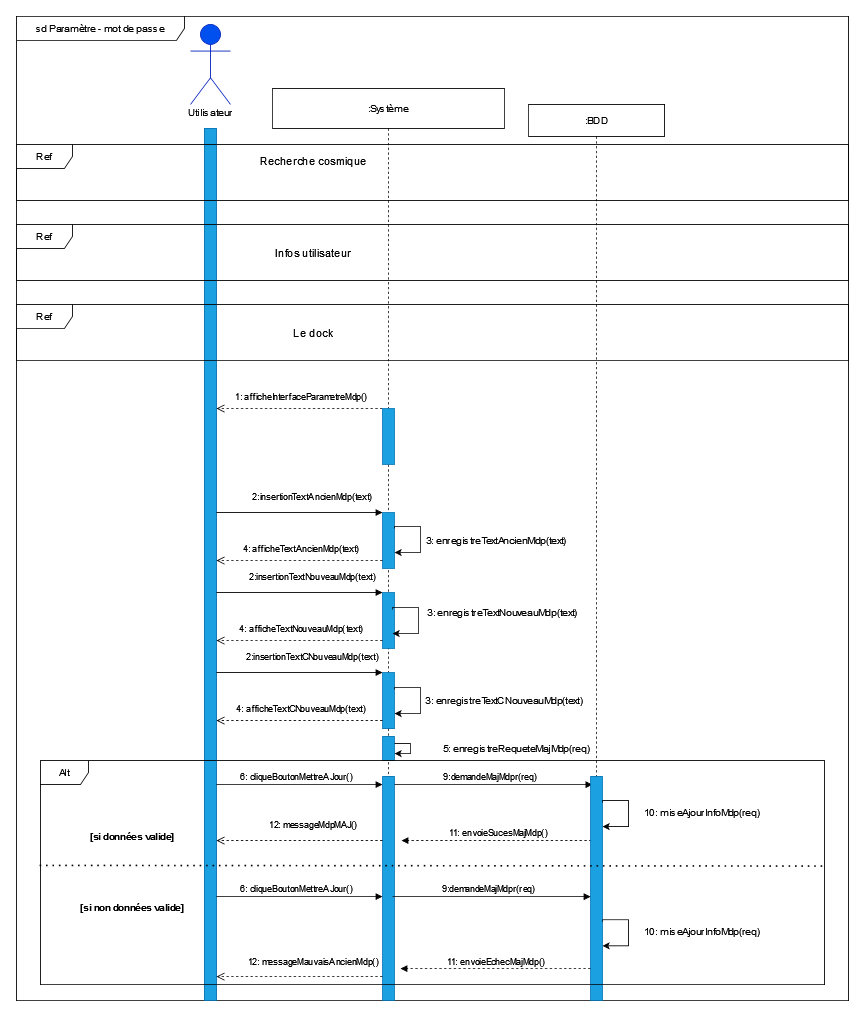

The diagram above was exported from draw.io. Its source (the exported page's mxGraphModel, read from the mxfile embedded in the PNG):
<mxGraphModel dx="1929" dy="566" grid="1" gridSize="10" guides="1" tooltips="1" connect="1" arrows="1" fold="1" page="1" pageScale="1" pageWidth="827" pageHeight="1169" math="0" shadow="0">
  <root>
    <mxCell id="0" />
    <mxCell id="1" parent="0" />
    <mxCell id="788C2WhoYGFtB54ipDxD-243" value="sd Paramètre - mot de passe" style="shape=umlFrame;whiteSpace=wrap;html=1;width=210;height=30;" vertex="1" parent="1">
      <mxGeometry x="-110" y="40" width="1040" height="1230" as="geometry" />
    </mxCell>
    <mxCell id="OMeM30PVV8WrVPDrTTRZ-9" value="" style="rounded=0;whiteSpace=wrap;html=1;fillColor=#1ba1e2;fontColor=#ffffff;strokeColor=#006EAF;" parent="1" vertex="1">
      <mxGeometry x="125" y="180" width="15" height="1090" as="geometry" />
    </mxCell>
    <mxCell id="OMeM30PVV8WrVPDrTTRZ-1" value="&lt;b&gt;Utilisateur&lt;/b&gt;" style="shape=umlActor;verticalLabelPosition=bottom;verticalAlign=top;html=1;fillColor=#0050ef;fontColor=#ffffff;strokeColor=#001DBC;" parent="1" vertex="1">
      <mxGeometry x="107.5" y="50" width="50" height="100" as="geometry" />
    </mxCell>
    <mxCell id="UVZ0IYtNJLXeqeBDd-HU-10" value="Utilisateur" style="text;html=1;strokeColor=none;fillColor=none;align=center;verticalAlign=middle;whiteSpace=wrap;rounded=0;" parent="1" vertex="1">
      <mxGeometry x="91.25" y="140" width="82.5" height="40" as="geometry" />
    </mxCell>
    <mxCell id="UVZ0IYtNJLXeqeBDd-HU-47" value="Ref " style="shape=umlFrame;whiteSpace=wrap;html=1;width=70;height=30;fillStyle=auto;sketch=0;shadow=0;" parent="1" vertex="1">
      <mxGeometry x="-110" y="200" width="1040" height="70" as="geometry" />
    </mxCell>
    <mxCell id="788C2WhoYGFtB54ipDxD-50" value=":Système" style="shape=umlLifeline;perimeter=lifelinePerimeter;whiteSpace=wrap;html=1;container=1;collapsible=0;recursiveResize=0;outlineConnect=0;size=50;" vertex="1" parent="1">
      <mxGeometry x="210" y="130" width="290" height="1140" as="geometry" />
    </mxCell>
    <mxCell id="788C2WhoYGFtB54ipDxD-73" value="" style="rounded=0;whiteSpace=wrap;html=1;fillColor=#1ba1e2;fontColor=#ffffff;strokeColor=#006EAF;" vertex="1" parent="788C2WhoYGFtB54ipDxD-50">
      <mxGeometry x="137.5" y="530" width="15" height="70" as="geometry" />
    </mxCell>
    <mxCell id="788C2WhoYGFtB54ipDxD-74" value="" style="rounded=0;whiteSpace=wrap;html=1;fillColor=#1ba1e2;fontColor=#ffffff;strokeColor=#006EAF;" vertex="1" parent="788C2WhoYGFtB54ipDxD-50">
      <mxGeometry x="137.5" y="630" width="15" height="70" as="geometry" />
    </mxCell>
    <UserObject label="Recherche cosmique" placeholders="1" name="Variable" id="UVZ0IYtNJLXeqeBDd-HU-48">
      <mxCell style="text;html=1;strokeColor=none;fillColor=none;align=center;verticalAlign=middle;whiteSpace=wrap;overflow=hidden;fontSize=14;" parent="788C2WhoYGFtB54ipDxD-50" vertex="1">
        <mxGeometry x="-80" y="80" width="262.5" height="20" as="geometry" />
      </mxCell>
    </UserObject>
    <mxCell id="788C2WhoYGFtB54ipDxD-118" value="Ref " style="shape=umlFrame;whiteSpace=wrap;html=1;width=70;height=30;fillStyle=auto;sketch=0;shadow=0;" vertex="1" parent="788C2WhoYGFtB54ipDxD-50">
      <mxGeometry x="-320" y="170" width="1040" height="70" as="geometry" />
    </mxCell>
    <UserObject label="Infos utilisateur" placeholders="1" name="Variable" id="788C2WhoYGFtB54ipDxD-120">
      <mxCell style="text;html=1;strokeColor=none;fillColor=none;align=center;verticalAlign=middle;whiteSpace=wrap;overflow=hidden;fontSize=14;" vertex="1" parent="788C2WhoYGFtB54ipDxD-50">
        <mxGeometry x="-80" y="195" width="262.5" height="20" as="geometry" />
      </mxCell>
    </UserObject>
    <mxCell id="788C2WhoYGFtB54ipDxD-72" value="1: afficheInterfaceParametreMdp()" style="html=1;verticalAlign=bottom;endArrow=open;dashed=1;endSize=8;rounded=0;" edge="1" parent="788C2WhoYGFtB54ipDxD-50">
      <mxGeometry x="-0.0164" y="-6" relative="1" as="geometry">
        <mxPoint x="137.5" y="400.0000000000001" as="sourcePoint" />
        <mxPoint x="-70" y="400.0000000000001" as="targetPoint" />
        <mxPoint as="offset" />
      </mxGeometry>
    </mxCell>
    <mxCell id="788C2WhoYGFtB54ipDxD-129" value="" style="rounded=0;whiteSpace=wrap;html=1;fillColor=#1ba1e2;fontColor=#ffffff;strokeColor=#006EAF;" vertex="1" parent="788C2WhoYGFtB54ipDxD-50">
      <mxGeometry x="137.5" y="400" width="15" height="70" as="geometry" />
    </mxCell>
    <mxCell id="788C2WhoYGFtB54ipDxD-159" value="2:insertionTextAncienMdp(text)" style="html=1;verticalAlign=bottom;endArrow=block;rounded=0;entryX=0.01;entryY=0.143;entryDx=0;entryDy=0;entryPerimeter=0;" edge="1" parent="788C2WhoYGFtB54ipDxD-50">
      <mxGeometry x="0.1558" y="10" width="80" relative="1" as="geometry">
        <mxPoint x="-70.14999999999964" y="530.0500000000002" as="sourcePoint" />
        <mxPoint x="137.5" y="530" as="targetPoint" />
        <mxPoint as="offset" />
      </mxGeometry>
    </mxCell>
    <mxCell id="788C2WhoYGFtB54ipDxD-160" value="4: afficheTextAncienMdp(text)" style="html=1;verticalAlign=bottom;endArrow=open;dashed=1;endSize=8;rounded=0;" edge="1" parent="788C2WhoYGFtB54ipDxD-50">
      <mxGeometry x="-0.0164" y="-6" relative="1" as="geometry">
        <mxPoint x="137.5" y="590" as="sourcePoint" />
        <mxPoint x="-70" y="590" as="targetPoint" />
        <mxPoint as="offset" />
      </mxGeometry>
    </mxCell>
    <mxCell id="788C2WhoYGFtB54ipDxD-222" value="Ref " style="shape=umlFrame;whiteSpace=wrap;html=1;width=70;height=30;fillStyle=auto;sketch=0;shadow=0;" vertex="1" parent="788C2WhoYGFtB54ipDxD-50">
      <mxGeometry x="-320" y="270" width="1040" height="70" as="geometry" />
    </mxCell>
    <UserObject label="Le dock" placeholders="1" name="Variable" id="788C2WhoYGFtB54ipDxD-223">
      <mxCell style="text;html=1;strokeColor=none;fillColor=none;align=center;verticalAlign=middle;whiteSpace=wrap;overflow=hidden;fontSize=14;" vertex="1" parent="788C2WhoYGFtB54ipDxD-50">
        <mxGeometry x="-80" y="295" width="262.5" height="20" as="geometry" />
      </mxCell>
    </UserObject>
    <mxCell id="788C2WhoYGFtB54ipDxD-226" value="2:insertionTextNouveauMdp(text)" style="html=1;verticalAlign=bottom;endArrow=block;rounded=0;entryX=0.01;entryY=0.143;entryDx=0;entryDy=0;entryPerimeter=0;" edge="1" parent="788C2WhoYGFtB54ipDxD-50">
      <mxGeometry x="0.1558" y="10" width="80" relative="1" as="geometry">
        <mxPoint x="-70.14999999999964" y="630.0500000000002" as="sourcePoint" />
        <mxPoint x="137.5" y="630" as="targetPoint" />
        <mxPoint as="offset" />
      </mxGeometry>
    </mxCell>
    <mxCell id="788C2WhoYGFtB54ipDxD-227" value="4: afficheTextNouveauMdp(text)" style="html=1;verticalAlign=bottom;endArrow=open;dashed=1;endSize=8;rounded=0;" edge="1" parent="788C2WhoYGFtB54ipDxD-50">
      <mxGeometry x="-0.0164" y="-6" relative="1" as="geometry">
        <mxPoint x="137.5" y="690" as="sourcePoint" />
        <mxPoint x="-70.00000000000023" y="690" as="targetPoint" />
        <mxPoint as="offset" />
      </mxGeometry>
    </mxCell>
    <mxCell id="788C2WhoYGFtB54ipDxD-230" style="edgeStyle=orthogonalEdgeStyle;rounded=0;orthogonalLoop=1;jettySize=auto;html=1;exitX=1;exitY=0.25;exitDx=0;exitDy=0;entryX=1;entryY=0.75;entryDx=0;entryDy=0;" edge="1" parent="788C2WhoYGFtB54ipDxD-50">
      <mxGeometry relative="1" as="geometry">
        <Array as="points">
          <mxPoint x="152.97000000000003" y="547.48" />
          <mxPoint x="184.97000000000003" y="547.48" />
          <mxPoint x="184.97000000000003" y="580.48" />
        </Array>
        <mxPoint x="152.49999999999977" y="550" as="sourcePoint" />
        <mxPoint x="152.49999999999977" y="580" as="targetPoint" />
      </mxGeometry>
    </mxCell>
    <mxCell id="788C2WhoYGFtB54ipDxD-231" style="edgeStyle=orthogonalEdgeStyle;rounded=0;orthogonalLoop=1;jettySize=auto;html=1;exitX=1;exitY=0.25;exitDx=0;exitDy=0;entryX=1;entryY=0.75;entryDx=0;entryDy=0;" edge="1" parent="788C2WhoYGFtB54ipDxD-50">
      <mxGeometry relative="1" as="geometry">
        <Array as="points">
          <mxPoint x="150.52" y="648.71" />
          <mxPoint x="182.52" y="648.71" />
          <mxPoint x="182.52" y="681.71" />
        </Array>
        <mxPoint x="150.04999999999976" y="651.23" as="sourcePoint" />
        <mxPoint x="150.04999999999976" y="681.23" as="targetPoint" />
      </mxGeometry>
    </mxCell>
    <mxCell id="788C2WhoYGFtB54ipDxD-232" value="" style="rounded=0;whiteSpace=wrap;html=1;fillColor=#1ba1e2;fontColor=#ffffff;strokeColor=#006EAF;" vertex="1" parent="788C2WhoYGFtB54ipDxD-50">
      <mxGeometry x="137.5" y="730" width="15" height="70" as="geometry" />
    </mxCell>
    <mxCell id="788C2WhoYGFtB54ipDxD-233" value="2:insertionTextCNouveauMdp(text)" style="html=1;verticalAlign=bottom;endArrow=block;rounded=0;entryX=0.01;entryY=0.143;entryDx=0;entryDy=0;entryPerimeter=0;" edge="1" parent="788C2WhoYGFtB54ipDxD-50">
      <mxGeometry x="0.1558" y="10" width="80" relative="1" as="geometry">
        <mxPoint x="-70.14999999999964" y="730.0500000000002" as="sourcePoint" />
        <mxPoint x="137.5" y="730" as="targetPoint" />
        <mxPoint as="offset" />
      </mxGeometry>
    </mxCell>
    <mxCell id="788C2WhoYGFtB54ipDxD-235" style="edgeStyle=orthogonalEdgeStyle;rounded=0;orthogonalLoop=1;jettySize=auto;html=1;exitX=1;exitY=0.25;exitDx=0;exitDy=0;entryX=1;entryY=0.75;entryDx=0;entryDy=0;" edge="1" parent="788C2WhoYGFtB54ipDxD-50">
      <mxGeometry relative="1" as="geometry">
        <Array as="points">
          <mxPoint x="152.97000000000003" y="748.71" />
          <mxPoint x="184.97000000000003" y="748.71" />
          <mxPoint x="184.97000000000003" y="781.71" />
        </Array>
        <mxPoint x="152.49999999999977" y="751.23" as="sourcePoint" />
        <mxPoint x="152.49999999999977" y="781.23" as="targetPoint" />
      </mxGeometry>
    </mxCell>
    <mxCell id="788C2WhoYGFtB54ipDxD-228" value="3: enregistreTextAncienMdp(text) " style="text;html=1;strokeColor=none;fillColor=none;align=center;verticalAlign=middle;whiteSpace=wrap;rounded=0;" vertex="1" parent="788C2WhoYGFtB54ipDxD-50">
      <mxGeometry x="190" y="550" width="180" height="30" as="geometry" />
    </mxCell>
    <mxCell id="788C2WhoYGFtB54ipDxD-162" value="3: enregistreTextNouveauMdp(text) " style="text;html=1;strokeColor=none;fillColor=none;align=center;verticalAlign=middle;whiteSpace=wrap;rounded=0;" vertex="1" parent="788C2WhoYGFtB54ipDxD-50">
      <mxGeometry x="185" y="640" width="205" height="30" as="geometry" />
    </mxCell>
    <mxCell id="788C2WhoYGFtB54ipDxD-236" value="3: enregistreTextCNouveauMdp(text) " style="text;html=1;strokeColor=none;fillColor=none;align=center;verticalAlign=middle;whiteSpace=wrap;rounded=0;" vertex="1" parent="788C2WhoYGFtB54ipDxD-50">
      <mxGeometry x="190" y="750" width="200" height="30" as="geometry" />
    </mxCell>
    <mxCell id="788C2WhoYGFtB54ipDxD-239" value="6: cliqueBoutonMettreAJour()" style="html=1;verticalAlign=bottom;endArrow=block;rounded=0;entryX=0.01;entryY=0.143;entryDx=0;entryDy=0;entryPerimeter=0;" edge="1" parent="788C2WhoYGFtB54ipDxD-50">
      <mxGeometry x="-0.0354" width="80" relative="1" as="geometry">
        <mxPoint x="-70.14999999999964" y="870.0500000000002" as="sourcePoint" />
        <mxPoint x="137.50000000000023" y="870" as="targetPoint" />
        <mxPoint as="offset" />
      </mxGeometry>
    </mxCell>
    <mxCell id="788C2WhoYGFtB54ipDxD-130" value="" style="rounded=0;whiteSpace=wrap;html=1;fillColor=#1ba1e2;fontColor=#ffffff;strokeColor=#006EAF;" vertex="1" parent="788C2WhoYGFtB54ipDxD-50">
      <mxGeometry x="137.5" y="810" width="15" height="30" as="geometry" />
    </mxCell>
    <mxCell id="788C2WhoYGFtB54ipDxD-131" style="edgeStyle=orthogonalEdgeStyle;rounded=0;orthogonalLoop=1;jettySize=auto;html=1;entryX=1;entryY=0.75;entryDx=0;entryDy=0;" edge="1" parent="788C2WhoYGFtB54ipDxD-50">
      <mxGeometry relative="1" as="geometry">
        <Array as="points">
          <mxPoint x="152.5" y="818.74" />
          <mxPoint x="172.5" y="818.74" />
          <mxPoint x="172.5" y="831.74" />
        </Array>
        <mxPoint x="152.5" y="818.74" as="sourcePoint" />
        <mxPoint x="152.49999999999977" y="831.26" as="targetPoint" />
      </mxGeometry>
    </mxCell>
    <mxCell id="788C2WhoYGFtB54ipDxD-237" value="" style="rounded=0;whiteSpace=wrap;html=1;fillColor=#1ba1e2;fontColor=#ffffff;strokeColor=#006EAF;" vertex="1" parent="788C2WhoYGFtB54ipDxD-50">
      <mxGeometry x="137.5" y="860" width="15" height="280" as="geometry" />
    </mxCell>
    <mxCell id="788C2WhoYGFtB54ipDxD-245" value="9:demandeMajMdpr(req)" style="html=1;verticalAlign=bottom;endArrow=block;rounded=0;entryX=0.857;entryY=0.485;entryDx=0;entryDy=0;entryPerimeter=0;" edge="1" parent="788C2WhoYGFtB54ipDxD-50">
      <mxGeometry x="-0.0298" width="80" relative="1" as="geometry">
        <mxPoint x="152.49999999999994" y="870.0000000000005" as="sourcePoint" />
        <mxPoint x="399.88000000000005" y="870.0999999999999" as="targetPoint" />
        <mxPoint as="offset" />
      </mxGeometry>
    </mxCell>
    <mxCell id="788C2WhoYGFtB54ipDxD-177" value="11: envoieSucesMajMdp()" style="html=1;verticalAlign=bottom;endArrow=block;rounded=0;dashed=1;" edge="1" parent="788C2WhoYGFtB54ipDxD-50">
      <mxGeometry x="-0.0105" width="80" relative="1" as="geometry">
        <mxPoint x="398.75" y="940" as="sourcePoint" />
        <mxPoint x="161.25" y="940" as="targetPoint" />
        <mxPoint x="1" as="offset" />
      </mxGeometry>
    </mxCell>
    <mxCell id="788C2WhoYGFtB54ipDxD-241" value="12: messageMdpMAJ()" style="html=1;verticalAlign=bottom;endArrow=open;dashed=1;endSize=8;rounded=0;" edge="1" parent="788C2WhoYGFtB54ipDxD-50">
      <mxGeometry x="-0.1566" y="-10" relative="1" as="geometry">
        <mxPoint x="137.5" y="940" as="sourcePoint" />
        <mxPoint x="-70.00000000000023" y="940" as="targetPoint" />
        <mxPoint x="1" as="offset" />
      </mxGeometry>
    </mxCell>
    <mxCell id="788C2WhoYGFtB54ipDxD-248" value="6: cliqueBoutonMettreAJour()" style="html=1;verticalAlign=bottom;endArrow=block;rounded=0;entryX=0.01;entryY=0.143;entryDx=0;entryDy=0;entryPerimeter=0;" edge="1" parent="788C2WhoYGFtB54ipDxD-50">
      <mxGeometry x="-0.0354" width="80" relative="1" as="geometry">
        <mxPoint x="-70.14999999999964" y="1010.0500000000002" as="sourcePoint" />
        <mxPoint x="137.5" y="1010" as="targetPoint" />
        <mxPoint as="offset" />
      </mxGeometry>
    </mxCell>
    <mxCell id="788C2WhoYGFtB54ipDxD-253" value="12: messageMauvaisAncienMdp()" style="html=1;verticalAlign=bottom;endArrow=open;dashed=1;endSize=8;rounded=0;" edge="1" parent="788C2WhoYGFtB54ipDxD-50">
      <mxGeometry x="-0.1566" y="-10" relative="1" as="geometry">
        <mxPoint x="137.5" y="1110" as="sourcePoint" />
        <mxPoint x="-70" y="1110" as="targetPoint" />
        <mxPoint x="1" as="offset" />
      </mxGeometry>
    </mxCell>
    <mxCell id="788C2WhoYGFtB54ipDxD-126" value=":BDD" style="shape=umlLifeline;perimeter=lifelinePerimeter;whiteSpace=wrap;html=1;container=1;collapsible=0;recursiveResize=0;outlineConnect=0;size=40;" vertex="1" parent="1">
      <mxGeometry x="530" y="150" width="170" height="1120" as="geometry" />
    </mxCell>
    <mxCell id="788C2WhoYGFtB54ipDxD-127" value="" style="rounded=0;whiteSpace=wrap;html=1;fillColor=#1ba1e2;fontColor=#ffffff;strokeColor=#006EAF;" vertex="1" parent="788C2WhoYGFtB54ipDxD-126">
      <mxGeometry x="77.5" y="840" width="15" height="280" as="geometry" />
    </mxCell>
    <mxCell id="788C2WhoYGFtB54ipDxD-240" value="5: enregistreRequeteMajMdp(req) " style="text;html=1;strokeColor=none;fillColor=none;align=center;verticalAlign=middle;whiteSpace=wrap;rounded=0;" vertex="1" parent="788C2WhoYGFtB54ipDxD-126">
      <mxGeometry x="-140" y="790" width="250" height="30" as="geometry" />
    </mxCell>
    <mxCell id="788C2WhoYGFtB54ipDxD-250" style="edgeStyle=orthogonalEdgeStyle;rounded=0;orthogonalLoop=1;jettySize=auto;html=1;exitX=1;exitY=0.25;exitDx=0;exitDy=0;entryX=1;entryY=0.75;entryDx=0;entryDy=0;" edge="1" parent="788C2WhoYGFtB54ipDxD-126">
      <mxGeometry relative="1" as="geometry">
        <Array as="points">
          <mxPoint x="93" y="870" />
          <mxPoint x="125" y="870" />
          <mxPoint x="125" y="903" />
        </Array>
        <mxPoint x="92.5" y="872.52" as="sourcePoint" />
        <mxPoint x="92.5" y="902.52" as="targetPoint" />
      </mxGeometry>
    </mxCell>
    <mxCell id="788C2WhoYGFtB54ipDxD-175" style="edgeStyle=orthogonalEdgeStyle;rounded=0;orthogonalLoop=1;jettySize=auto;html=1;exitX=1;exitY=0.25;exitDx=0;exitDy=0;entryX=1;entryY=0.75;entryDx=0;entryDy=0;" edge="1" parent="788C2WhoYGFtB54ipDxD-126">
      <mxGeometry relative="1" as="geometry">
        <Array as="points">
          <mxPoint x="93" y="1019" />
          <mxPoint x="125" y="1019" />
          <mxPoint x="125" y="1052" />
        </Array>
        <mxPoint x="92.49999999999977" y="1021.52" as="sourcePoint" />
        <mxPoint x="92.49999999999977" y="1051.52" as="targetPoint" />
      </mxGeometry>
    </mxCell>
    <mxCell id="788C2WhoYGFtB54ipDxD-251" value="9:demandeMajMdpr(req)" style="html=1;verticalAlign=bottom;endArrow=block;rounded=0;entryX=0.857;entryY=0.485;entryDx=0;entryDy=0;entryPerimeter=0;" edge="1" parent="788C2WhoYGFtB54ipDxD-126">
      <mxGeometry x="-0.0298" width="80" relative="1" as="geometry">
        <mxPoint x="-169.88" y="990.0000000000005" as="sourcePoint" />
        <mxPoint x="77.50000000000011" y="990.0999999999999" as="targetPoint" />
        <mxPoint as="offset" />
      </mxGeometry>
    </mxCell>
    <mxCell id="788C2WhoYGFtB54ipDxD-252" value="11: envoieEchecMajMdp()" style="html=1;verticalAlign=bottom;endArrow=block;rounded=0;dashed=1;" edge="1" parent="788C2WhoYGFtB54ipDxD-126">
      <mxGeometry width="80" relative="1" as="geometry">
        <mxPoint x="77.5" y="1080" as="sourcePoint" />
        <mxPoint x="-160" y="1080" as="targetPoint" />
        <mxPoint as="offset" />
      </mxGeometry>
    </mxCell>
    <mxCell id="788C2WhoYGFtB54ipDxD-247" value="Alt" style="shape=umlFrame;whiteSpace=wrap;html=1;" vertex="1" parent="1">
      <mxGeometry x="-80" y="970" width="980" height="280" as="geometry" />
    </mxCell>
    <mxCell id="788C2WhoYGFtB54ipDxD-176" value="10: miseAjourInfoMdp(req)" style="text;html=1;strokeColor=none;fillColor=none;align=center;verticalAlign=middle;whiteSpace=wrap;rounded=0;" vertex="1" parent="1">
      <mxGeometry x="667" y="1169" width="160" height="30" as="geometry" />
    </mxCell>
    <mxCell id="788C2WhoYGFtB54ipDxD-234" value="4: afficheTextCNouveauMdp(text)" style="html=1;verticalAlign=bottom;endArrow=open;dashed=1;endSize=8;rounded=0;" edge="1" parent="1">
      <mxGeometry x="-0.0164" y="-6" relative="1" as="geometry">
        <mxPoint x="347.5" y="920" as="sourcePoint" />
        <mxPoint x="139.99999999999977" y="920" as="targetPoint" />
        <mxPoint as="offset" />
      </mxGeometry>
    </mxCell>
    <mxCell id="788C2WhoYGFtB54ipDxD-254" value="10: miseAjourInfoMdp(req)" style="text;html=1;strokeColor=none;fillColor=none;align=center;verticalAlign=middle;whiteSpace=wrap;rounded=0;" vertex="1" parent="1">
      <mxGeometry x="667" y="1020" width="160" height="30" as="geometry" />
    </mxCell>
    <mxCell id="788C2WhoYGFtB54ipDxD-256" value="" style="endArrow=none;dashed=1;html=1;dashPattern=1 3;strokeWidth=2;rounded=0;entryX=1.002;entryY=0.471;entryDx=0;entryDy=0;entryPerimeter=0;exitX=-0.001;exitY=0.468;exitDx=0;exitDy=0;exitPerimeter=0;" edge="1" parent="1" source="788C2WhoYGFtB54ipDxD-247" target="788C2WhoYGFtB54ipDxD-247">
      <mxGeometry width="50" height="50" relative="1" as="geometry">
        <mxPoint x="370" y="1150" as="sourcePoint" />
        <mxPoint x="420" y="1100" as="targetPoint" />
      </mxGeometry>
    </mxCell>
    <mxCell id="788C2WhoYGFtB54ipDxD-257" value="&lt;b&gt;[si données valide]&lt;/b&gt;" style="text;html=1;strokeColor=none;fillColor=none;align=center;verticalAlign=middle;whiteSpace=wrap;rounded=0;" vertex="1" parent="1">
      <mxGeometry x="-20" y="1050" width="110" height="30" as="geometry" />
    </mxCell>
    <mxCell id="788C2WhoYGFtB54ipDxD-259" value="&lt;b&gt;[si non données valide]&lt;/b&gt;" style="text;html=1;strokeColor=none;fillColor=none;align=center;verticalAlign=middle;whiteSpace=wrap;rounded=0;" vertex="1" parent="1">
      <mxGeometry x="-35" y="1139" width="140" height="30" as="geometry" />
    </mxCell>
  </root>
</mxGraphModel>